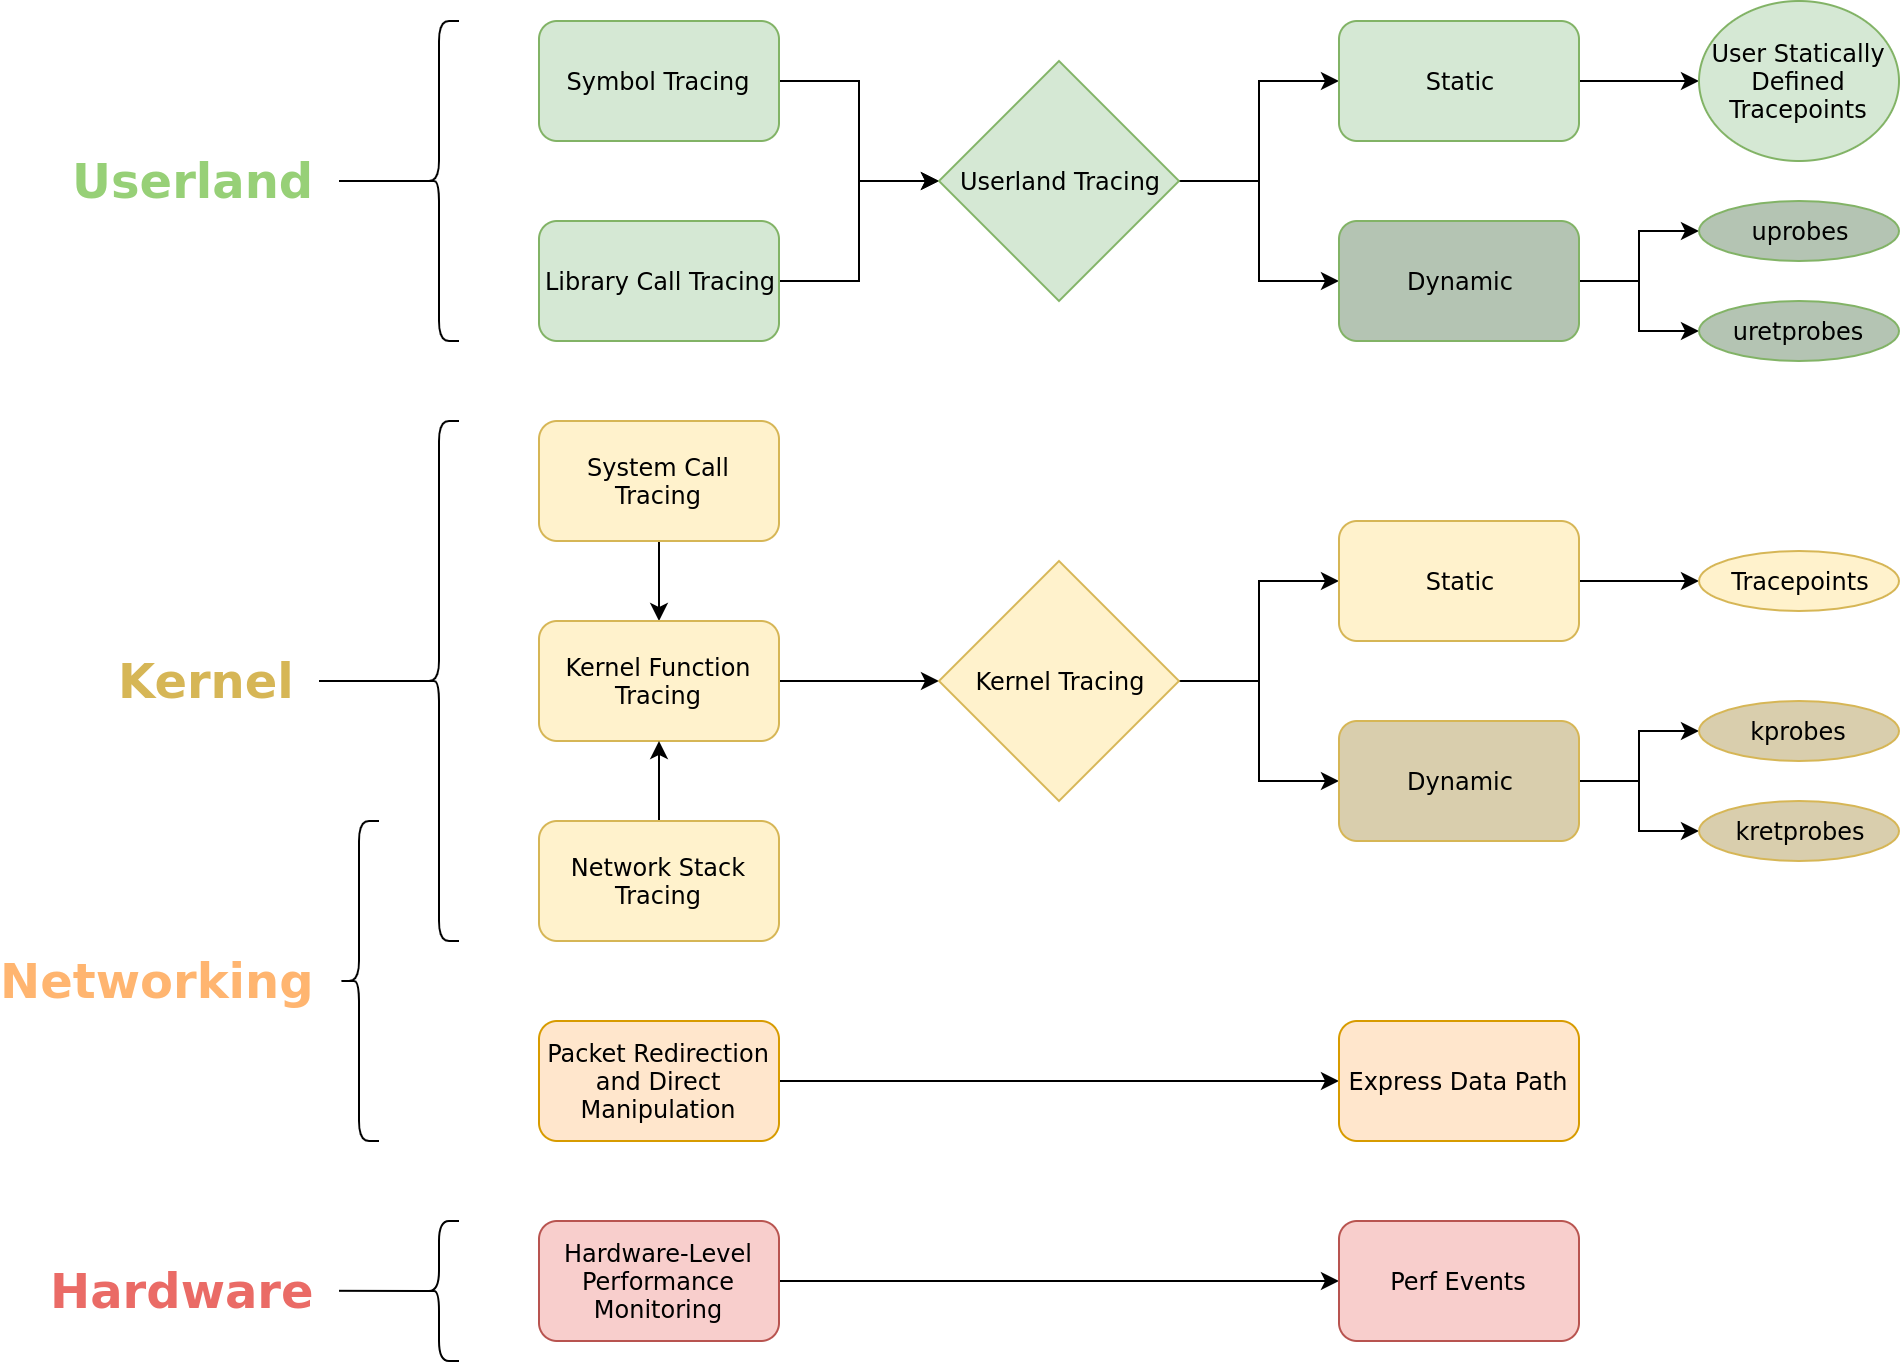

The diagram above was exported from draw.io. Its source (the exported page's mxGraphModel, read from the mxfile embedded in the PNG):
<mxGraphModel dx="4178" dy="1881" grid="1" gridSize="10" guides="1" tooltips="1" connect="1" arrows="1" fold="1" page="1" pageScale="1" pageWidth="850" pageHeight="1100" math="0" shadow="0">
  <root>
    <mxCell id="0" />
    <mxCell id="1" parent="0" />
    <mxCell id="KJ2vkk2IfulMhwWoiVex-45" style="edgeStyle=orthogonalEdgeStyle;rounded=0;orthogonalLoop=1;jettySize=auto;html=1;exitX=1;exitY=0.5;exitDx=0;exitDy=0;entryX=0;entryY=0.5;entryDx=0;entryDy=0;" parent="1" source="KJ2vkk2IfulMhwWoiVex-1" target="KJ2vkk2IfulMhwWoiVex-39" edge="1">
      <mxGeometry relative="1" as="geometry" />
    </mxCell>
    <mxCell id="KJ2vkk2IfulMhwWoiVex-1" value="Symbol Tracing" style="rounded=1;whiteSpace=wrap;html=1;fillColor=#d5e8d4;strokeColor=#82b366;" parent="1" vertex="1">
      <mxGeometry x="160" y="90" width="120" height="60" as="geometry" />
    </mxCell>
    <mxCell id="KJ2vkk2IfulMhwWoiVex-46" style="edgeStyle=orthogonalEdgeStyle;rounded=0;orthogonalLoop=1;jettySize=auto;html=1;exitX=1;exitY=0.5;exitDx=0;exitDy=0;entryX=0;entryY=0.5;entryDx=0;entryDy=0;" parent="1" source="KJ2vkk2IfulMhwWoiVex-2" target="KJ2vkk2IfulMhwWoiVex-39" edge="1">
      <mxGeometry relative="1" as="geometry" />
    </mxCell>
    <mxCell id="KJ2vkk2IfulMhwWoiVex-2" value="Library Call Tracing" style="rounded=1;whiteSpace=wrap;html=1;fillColor=#d5e8d4;strokeColor=#82b366;" parent="1" vertex="1">
      <mxGeometry x="160" y="190" width="120" height="60" as="geometry" />
    </mxCell>
    <mxCell id="KJ2vkk2IfulMhwWoiVex-41" style="edgeStyle=orthogonalEdgeStyle;rounded=0;orthogonalLoop=1;jettySize=auto;html=1;exitX=0.5;exitY=1;exitDx=0;exitDy=0;entryX=0.5;entryY=0;entryDx=0;entryDy=0;" parent="1" source="KJ2vkk2IfulMhwWoiVex-3" target="KJ2vkk2IfulMhwWoiVex-4" edge="1">
      <mxGeometry relative="1" as="geometry" />
    </mxCell>
    <mxCell id="KJ2vkk2IfulMhwWoiVex-3" value="System Call Tracing" style="rounded=1;whiteSpace=wrap;html=1;fillColor=#fff2cc;strokeColor=#d6b656;" parent="1" vertex="1">
      <mxGeometry x="160" y="290" width="120" height="60" as="geometry" />
    </mxCell>
    <mxCell id="KJ2vkk2IfulMhwWoiVex-44" style="edgeStyle=orthogonalEdgeStyle;rounded=0;orthogonalLoop=1;jettySize=auto;html=1;exitX=1;exitY=0.5;exitDx=0;exitDy=0;entryX=0;entryY=0.5;entryDx=0;entryDy=0;" parent="1" source="KJ2vkk2IfulMhwWoiVex-4" target="KJ2vkk2IfulMhwWoiVex-40" edge="1">
      <mxGeometry relative="1" as="geometry" />
    </mxCell>
    <mxCell id="KJ2vkk2IfulMhwWoiVex-4" value="Kernel Function Tracing" style="rounded=1;whiteSpace=wrap;html=1;fillColor=#fff2cc;strokeColor=#d6b656;" parent="1" vertex="1">
      <mxGeometry x="160" y="390" width="120" height="60" as="geometry" />
    </mxCell>
    <mxCell id="KJ2vkk2IfulMhwWoiVex-42" style="edgeStyle=orthogonalEdgeStyle;rounded=0;orthogonalLoop=1;jettySize=auto;html=1;exitX=0.5;exitY=0;exitDx=0;exitDy=0;entryX=0.5;entryY=1;entryDx=0;entryDy=0;" parent="1" source="KJ2vkk2IfulMhwWoiVex-5" target="KJ2vkk2IfulMhwWoiVex-4" edge="1">
      <mxGeometry relative="1" as="geometry" />
    </mxCell>
    <mxCell id="KJ2vkk2IfulMhwWoiVex-5" value="Network Stack Tracing" style="rounded=1;whiteSpace=wrap;html=1;fillColor=#fff2cc;strokeColor=#d6b656;" parent="1" vertex="1">
      <mxGeometry x="160" y="490" width="120" height="60" as="geometry" />
    </mxCell>
    <mxCell id="KJ2vkk2IfulMhwWoiVex-72" style="edgeStyle=orthogonalEdgeStyle;rounded=0;orthogonalLoop=1;jettySize=auto;html=1;exitX=1;exitY=0.5;exitDx=0;exitDy=0;entryX=0;entryY=0.5;entryDx=0;entryDy=0;fontColor=#FFFFFF;" parent="1" source="KJ2vkk2IfulMhwWoiVex-6" target="KJ2vkk2IfulMhwWoiVex-71" edge="1">
      <mxGeometry relative="1" as="geometry" />
    </mxCell>
    <mxCell id="KJ2vkk2IfulMhwWoiVex-6" value="Packet Redirection and Direct Manipulation" style="rounded=1;whiteSpace=wrap;html=1;fillColor=#ffe6cc;strokeColor=#d79b00;" parent="1" vertex="1">
      <mxGeometry x="160" y="590" width="120" height="60" as="geometry" />
    </mxCell>
    <mxCell id="KJ2vkk2IfulMhwWoiVex-74" style="edgeStyle=orthogonalEdgeStyle;rounded=0;orthogonalLoop=1;jettySize=auto;html=1;exitX=1;exitY=0.5;exitDx=0;exitDy=0;entryX=0;entryY=0.5;entryDx=0;entryDy=0;fontColor=#FFFFFF;" parent="1" source="KJ2vkk2IfulMhwWoiVex-7" target="KJ2vkk2IfulMhwWoiVex-73" edge="1">
      <mxGeometry relative="1" as="geometry" />
    </mxCell>
    <mxCell id="KJ2vkk2IfulMhwWoiVex-7" value="Hardware-Level Performance Monitoring" style="rounded=1;whiteSpace=wrap;html=1;fillColor=#f8cecc;strokeColor=#b85450;" parent="1" vertex="1">
      <mxGeometry x="160" y="690" width="120" height="60" as="geometry" />
    </mxCell>
    <mxCell id="KJ2vkk2IfulMhwWoiVex-52" style="edgeStyle=orthogonalEdgeStyle;rounded=0;orthogonalLoop=1;jettySize=auto;html=1;exitX=1;exitY=0.5;exitDx=0;exitDy=0;entryX=0;entryY=0.5;entryDx=0;entryDy=0;" parent="1" source="KJ2vkk2IfulMhwWoiVex-39" target="KJ2vkk2IfulMhwWoiVex-47" edge="1">
      <mxGeometry relative="1" as="geometry" />
    </mxCell>
    <mxCell id="KJ2vkk2IfulMhwWoiVex-53" style="edgeStyle=orthogonalEdgeStyle;rounded=0;orthogonalLoop=1;jettySize=auto;html=1;exitX=1;exitY=0.5;exitDx=0;exitDy=0;entryX=0;entryY=0.5;entryDx=0;entryDy=0;" parent="1" source="KJ2vkk2IfulMhwWoiVex-39" target="KJ2vkk2IfulMhwWoiVex-48" edge="1">
      <mxGeometry relative="1" as="geometry" />
    </mxCell>
    <mxCell id="KJ2vkk2IfulMhwWoiVex-39" value="Userland Tracing" style="rhombus;whiteSpace=wrap;html=1;fillColor=#d5e8d4;strokeColor=#82b366;" parent="1" vertex="1">
      <mxGeometry x="360" y="110" width="120" height="120" as="geometry" />
    </mxCell>
    <mxCell id="KJ2vkk2IfulMhwWoiVex-54" style="edgeStyle=orthogonalEdgeStyle;rounded=0;orthogonalLoop=1;jettySize=auto;html=1;exitX=1;exitY=0.5;exitDx=0;exitDy=0;entryX=0;entryY=0.5;entryDx=0;entryDy=0;" parent="1" source="KJ2vkk2IfulMhwWoiVex-40" target="KJ2vkk2IfulMhwWoiVex-49" edge="1">
      <mxGeometry relative="1" as="geometry" />
    </mxCell>
    <mxCell id="KJ2vkk2IfulMhwWoiVex-55" style="edgeStyle=orthogonalEdgeStyle;rounded=0;orthogonalLoop=1;jettySize=auto;html=1;exitX=1;exitY=0.5;exitDx=0;exitDy=0;entryX=0;entryY=0.5;entryDx=0;entryDy=0;" parent="1" source="KJ2vkk2IfulMhwWoiVex-40" target="KJ2vkk2IfulMhwWoiVex-50" edge="1">
      <mxGeometry relative="1" as="geometry" />
    </mxCell>
    <mxCell id="KJ2vkk2IfulMhwWoiVex-40" value="Kernel Tracing" style="rhombus;whiteSpace=wrap;html=1;fillColor=#fff2cc;strokeColor=#d6b656;" parent="1" vertex="1">
      <mxGeometry x="360" y="360" width="120" height="120" as="geometry" />
    </mxCell>
    <mxCell id="KJ2vkk2IfulMhwWoiVex-62" style="edgeStyle=orthogonalEdgeStyle;rounded=0;orthogonalLoop=1;jettySize=auto;html=1;exitX=1;exitY=0.5;exitDx=0;exitDy=0;entryX=0;entryY=0.5;entryDx=0;entryDy=0;fontColor=#FFFFFF;" parent="1" source="KJ2vkk2IfulMhwWoiVex-47" target="KJ2vkk2IfulMhwWoiVex-61" edge="1">
      <mxGeometry relative="1" as="geometry" />
    </mxCell>
    <mxCell id="KJ2vkk2IfulMhwWoiVex-47" value="Static" style="rounded=1;whiteSpace=wrap;html=1;fillColor=#d5e8d4;strokeColor=#82b366;" parent="1" vertex="1">
      <mxGeometry x="560" y="90" width="120" height="60" as="geometry" />
    </mxCell>
    <mxCell id="KJ2vkk2IfulMhwWoiVex-59" style="edgeStyle=orthogonalEdgeStyle;rounded=0;orthogonalLoop=1;jettySize=auto;html=1;exitX=1;exitY=0.5;exitDx=0;exitDy=0;entryX=0;entryY=0.5;entryDx=0;entryDy=0;" parent="1" source="KJ2vkk2IfulMhwWoiVex-48" target="KJ2vkk2IfulMhwWoiVex-56" edge="1">
      <mxGeometry relative="1" as="geometry" />
    </mxCell>
    <mxCell id="KJ2vkk2IfulMhwWoiVex-60" style="edgeStyle=orthogonalEdgeStyle;rounded=0;orthogonalLoop=1;jettySize=auto;html=1;exitX=1;exitY=0.5;exitDx=0;exitDy=0;entryX=0;entryY=0.5;entryDx=0;entryDy=0;" parent="1" source="KJ2vkk2IfulMhwWoiVex-48" target="KJ2vkk2IfulMhwWoiVex-58" edge="1">
      <mxGeometry relative="1" as="geometry" />
    </mxCell>
    <mxCell id="KJ2vkk2IfulMhwWoiVex-48" value="Dynamic" style="rounded=1;whiteSpace=wrap;html=1;fillColor=#B4C4B3;strokeColor=#82b366;" parent="1" vertex="1">
      <mxGeometry x="560" y="190" width="120" height="60" as="geometry" />
    </mxCell>
    <mxCell id="KJ2vkk2IfulMhwWoiVex-68" style="edgeStyle=orthogonalEdgeStyle;rounded=0;orthogonalLoop=1;jettySize=auto;html=1;exitX=1;exitY=0.5;exitDx=0;exitDy=0;entryX=0;entryY=0.5;entryDx=0;entryDy=0;fontColor=#FFFFFF;" parent="1" source="KJ2vkk2IfulMhwWoiVex-49" target="KJ2vkk2IfulMhwWoiVex-63" edge="1">
      <mxGeometry relative="1" as="geometry" />
    </mxCell>
    <mxCell id="KJ2vkk2IfulMhwWoiVex-49" value="Static" style="rounded=1;whiteSpace=wrap;html=1;fillColor=#fff2cc;strokeColor=#d6b656;" parent="1" vertex="1">
      <mxGeometry x="560" y="340" width="120" height="60" as="geometry" />
    </mxCell>
    <mxCell id="KJ2vkk2IfulMhwWoiVex-66" style="edgeStyle=orthogonalEdgeStyle;rounded=0;orthogonalLoop=1;jettySize=auto;html=1;exitX=1;exitY=0.5;exitDx=0;exitDy=0;entryX=0;entryY=0.5;entryDx=0;entryDy=0;fontColor=#FFFFFF;" parent="1" source="KJ2vkk2IfulMhwWoiVex-50" target="KJ2vkk2IfulMhwWoiVex-64" edge="1">
      <mxGeometry relative="1" as="geometry" />
    </mxCell>
    <mxCell id="KJ2vkk2IfulMhwWoiVex-67" style="edgeStyle=orthogonalEdgeStyle;rounded=0;orthogonalLoop=1;jettySize=auto;html=1;exitX=1;exitY=0.5;exitDx=0;exitDy=0;entryX=0;entryY=0.5;entryDx=0;entryDy=0;fontColor=#FFFFFF;" parent="1" source="KJ2vkk2IfulMhwWoiVex-50" target="KJ2vkk2IfulMhwWoiVex-65" edge="1">
      <mxGeometry relative="1" as="geometry" />
    </mxCell>
    <mxCell id="KJ2vkk2IfulMhwWoiVex-50" value="Dynamic" style="rounded=1;whiteSpace=wrap;html=1;fillColor=#D9CEAD;strokeColor=#d6b656;" parent="1" vertex="1">
      <mxGeometry x="560" y="440" width="120" height="60" as="geometry" />
    </mxCell>
    <mxCell id="KJ2vkk2IfulMhwWoiVex-56" value="uprobes" style="ellipse;whiteSpace=wrap;html=1;gradientColor=none;rounded=1;strokeColor=#82b366;fillColor=#B4C4B3;" parent="1" vertex="1">
      <mxGeometry x="740" y="180" width="100" height="30" as="geometry" />
    </mxCell>
    <mxCell id="KJ2vkk2IfulMhwWoiVex-58" value="uretprobes" style="ellipse;whiteSpace=wrap;html=1;gradientColor=none;rounded=1;strokeColor=#82b366;fillColor=#B4C4B3;" parent="1" vertex="1">
      <mxGeometry x="740" y="230" width="100" height="30" as="geometry" />
    </mxCell>
    <mxCell id="KJ2vkk2IfulMhwWoiVex-61" value="&lt;font style=&quot;font-size: 12px&quot;&gt;User Statically Defined Tracepoints&lt;/font&gt;" style="ellipse;whiteSpace=wrap;html=1;fillColor=#d5e8d4;gradientColor=none;rounded=1;strokeColor=#82b366;" parent="1" vertex="1">
      <mxGeometry x="740" y="80" width="100" height="80" as="geometry" />
    </mxCell>
    <mxCell id="KJ2vkk2IfulMhwWoiVex-63" value="Tracepoints" style="ellipse;whiteSpace=wrap;html=1;fillColor=#fff2cc;gradientColor=none;rounded=1;strokeColor=#d6b656;" parent="1" vertex="1">
      <mxGeometry x="740" y="355" width="100" height="30" as="geometry" />
    </mxCell>
    <mxCell id="KJ2vkk2IfulMhwWoiVex-64" value="kprobes" style="ellipse;whiteSpace=wrap;html=1;gradientColor=none;rounded=1;strokeColor=#d6b656;fillColor=#D9CEAD;" parent="1" vertex="1">
      <mxGeometry x="740" y="430" width="100" height="30" as="geometry" />
    </mxCell>
    <mxCell id="KJ2vkk2IfulMhwWoiVex-65" value="kretprobes" style="ellipse;whiteSpace=wrap;html=1;gradientColor=none;rounded=1;strokeColor=#d6b656;fillColor=#D9CEAD;" parent="1" vertex="1">
      <mxGeometry x="740" y="480" width="100" height="30" as="geometry" />
    </mxCell>
    <mxCell id="KJ2vkk2IfulMhwWoiVex-71" value="Express Data Path" style="rounded=1;whiteSpace=wrap;html=1;fillColor=#ffe6cc;strokeColor=#d79b00;" parent="1" vertex="1">
      <mxGeometry x="560" y="590" width="120" height="60" as="geometry" />
    </mxCell>
    <mxCell id="KJ2vkk2IfulMhwWoiVex-73" value="Perf Events" style="rounded=1;whiteSpace=wrap;html=1;fillColor=#f8cecc;strokeColor=#b85450;" parent="1" vertex="1">
      <mxGeometry x="560" y="690" width="120" height="60" as="geometry" />
    </mxCell>
    <mxCell id="KJ2vkk2IfulMhwWoiVex-89" style="rounded=0;orthogonalLoop=1;jettySize=auto;html=1;exitX=0.1;exitY=0.5;exitDx=0;exitDy=0;exitPerimeter=0;endArrow=none;endFill=0;fontColor=#97D077;" parent="1" source="KJ2vkk2IfulMhwWoiVex-75" edge="1">
      <mxGeometry relative="1" as="geometry">
        <mxPoint x="60" y="724.9047619047619" as="targetPoint" />
      </mxGeometry>
    </mxCell>
    <mxCell id="KJ2vkk2IfulMhwWoiVex-75" value="" style="shape=curlyBracket;whiteSpace=wrap;html=1;rounded=1;fillColor=#D9CEAD;gradientColor=none;fontColor=#FFFFFF;" parent="1" vertex="1">
      <mxGeometry x="100" y="690" width="20" height="70" as="geometry" />
    </mxCell>
    <mxCell id="KJ2vkk2IfulMhwWoiVex-76" value="" style="shape=curlyBracket;whiteSpace=wrap;html=1;rounded=1;fillColor=#D9CEAD;gradientColor=none;fontColor=#FFFFFF;" parent="1" vertex="1">
      <mxGeometry x="60" y="490" width="20" height="160" as="geometry" />
    </mxCell>
    <mxCell id="KJ2vkk2IfulMhwWoiVex-88" style="rounded=0;orthogonalLoop=1;jettySize=auto;html=1;exitX=0.1;exitY=0.5;exitDx=0;exitDy=0;exitPerimeter=0;endArrow=none;endFill=0;fontColor=#97D077;" parent="1" source="KJ2vkk2IfulMhwWoiVex-77" edge="1">
      <mxGeometry relative="1" as="geometry">
        <mxPoint x="50" y="420" as="targetPoint" />
      </mxGeometry>
    </mxCell>
    <mxCell id="KJ2vkk2IfulMhwWoiVex-77" value="" style="shape=curlyBracket;whiteSpace=wrap;html=1;rounded=1;fillColor=#D9CEAD;gradientColor=none;fontColor=#FFFFFF;" parent="1" vertex="1">
      <mxGeometry x="100" y="290" width="20" height="260" as="geometry" />
    </mxCell>
    <mxCell id="KJ2vkk2IfulMhwWoiVex-87" style="rounded=0;orthogonalLoop=1;jettySize=auto;html=1;exitX=0.1;exitY=0.5;exitDx=0;exitDy=0;exitPerimeter=0;endArrow=none;endFill=0;fontColor=#97D077;" parent="1" source="KJ2vkk2IfulMhwWoiVex-78" edge="1">
      <mxGeometry relative="1" as="geometry">
        <mxPoint x="60" y="170" as="targetPoint" />
      </mxGeometry>
    </mxCell>
    <mxCell id="KJ2vkk2IfulMhwWoiVex-78" value="" style="shape=curlyBracket;whiteSpace=wrap;html=1;rounded=1;fillColor=#D9CEAD;gradientColor=none;fontColor=#FFFFFF;" parent="1" vertex="1">
      <mxGeometry x="100" y="90" width="20" height="160" as="geometry" />
    </mxCell>
    <mxCell id="KJ2vkk2IfulMhwWoiVex-80" value="Userland" style="text;strokeColor=none;fillColor=none;html=1;fontSize=24;fontStyle=1;verticalAlign=middle;align=right;fontColor=#97D077;" parent="1" vertex="1">
      <mxGeometry x="-50" y="150" width="100" height="40" as="geometry" />
    </mxCell>
    <mxCell id="KJ2vkk2IfulMhwWoiVex-81" value="Kernel" style="text;strokeColor=none;fillColor=none;html=1;fontSize=24;fontStyle=1;verticalAlign=middle;align=right;fontColor=#D6B656;" parent="1" vertex="1">
      <mxGeometry x="-60" y="400" width="100" height="40" as="geometry" />
    </mxCell>
    <mxCell id="KJ2vkk2IfulMhwWoiVex-82" value="Networking" style="text;strokeColor=none;fillColor=none;html=1;fontSize=24;fontStyle=1;verticalAlign=middle;align=right;fontColor=#FFB570;" parent="1" vertex="1">
      <mxGeometry x="-50" y="550" width="100" height="40" as="geometry" />
    </mxCell>
    <mxCell id="KJ2vkk2IfulMhwWoiVex-83" value="Hardware" style="text;strokeColor=none;fillColor=none;html=1;fontSize=24;fontStyle=1;verticalAlign=middle;align=right;fontColor=#EA6B66;" parent="1" vertex="1">
      <mxGeometry x="-50" y="705" width="100" height="40" as="geometry" />
    </mxCell>
  </root>
</mxGraphModel>